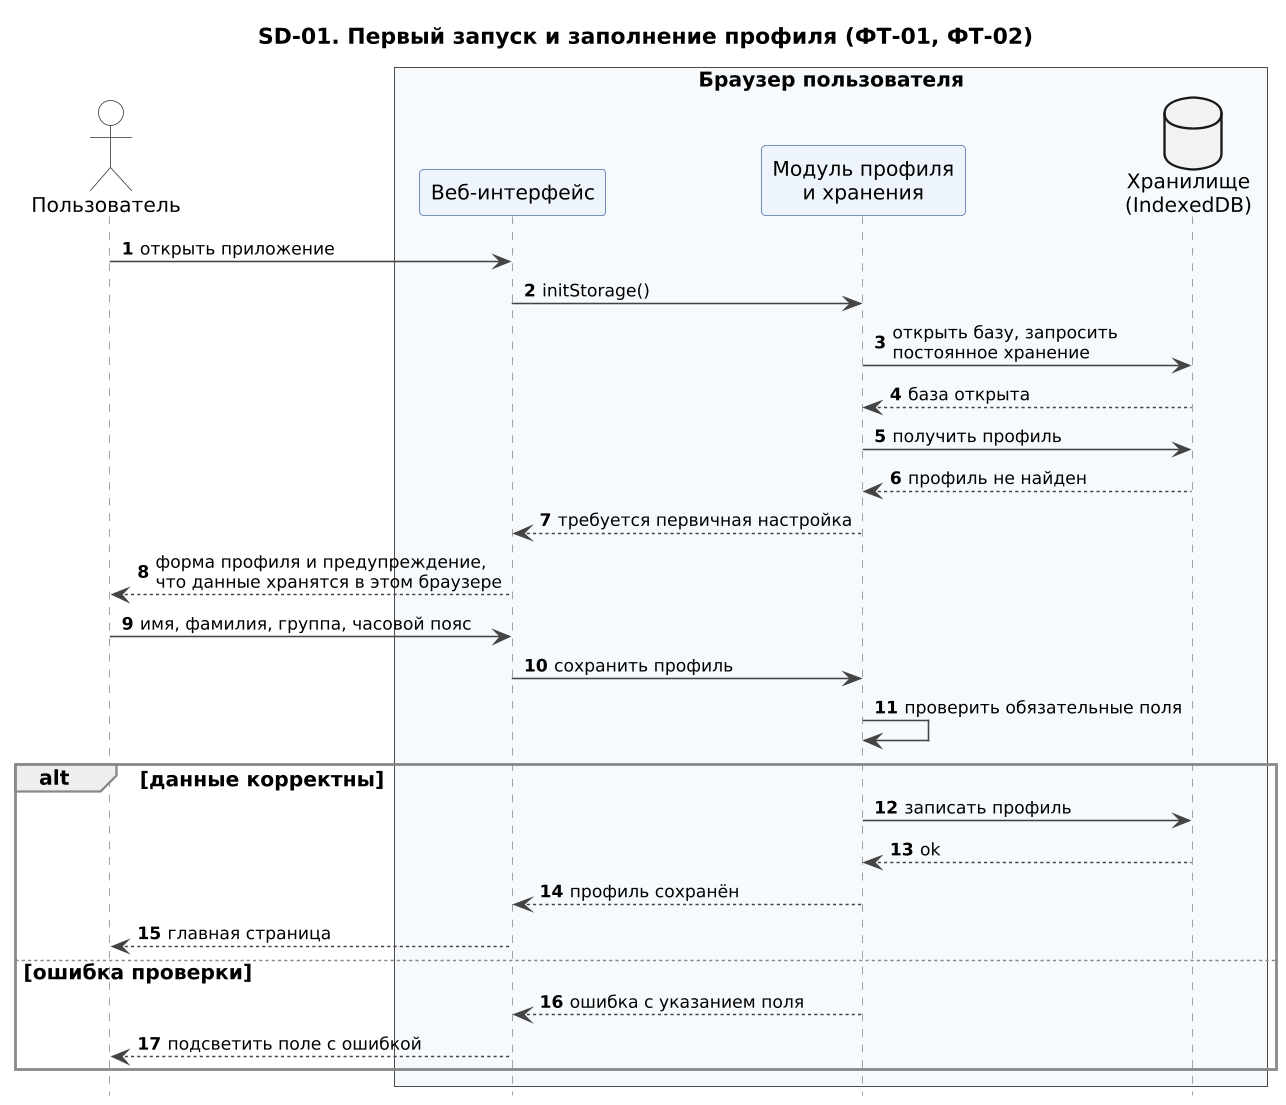

The diagram above was rendered by PlantUML. Its source (embedded in the PNG):
@startuml SD-01_profil
!include seqhead.iuml
title SD-01. Первый запуск и заполнение профиля (ФТ-01, ФТ-02)
actor "Пользователь" as U
box "Браузер пользователя" #F7FAFD
participant "Веб-интерфейс" as UI
participant "Модуль профиля\nи хранения" as PM
database "Хранилище\n(IndexedDB)" as DB
end box

U -> UI : открыть приложение
UI -> PM : initStorage()
PM -> DB : открыть базу, запросить\nпостоянное хранение
DB --> PM : база открыта
PM -> DB : получить профиль
DB --> PM : профиль не найден
PM --> UI : требуется первичная настройка
UI --> U : форма профиля и предупреждение,\nчто данные хранятся в этом браузере
U -> UI : имя, фамилия, группа, часовой пояс
UI -> PM : сохранить профиль
PM -> PM : проверить обязательные поля
alt данные корректны
  PM -> DB : записать профиль
  DB --> PM : ok
  PM --> UI : профиль сохранён
  UI --> U : главная страница
else ошибка проверки
  PM --> UI : ошибка с указанием поля
  UI --> U : подсветить поле с ошибкой
end
@enduml